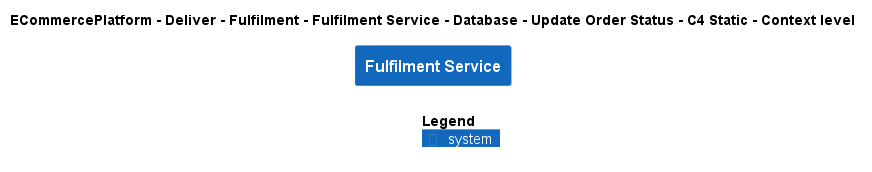

The diagram above was rendered by PlantUML. Its source (embedded in the PNG):
@startuml
!include ..\..\..\..\..\..\..\..\..\.c4s\C4_Context.puml

AddElementTag("c4interflow:lifecycle:new", $bgColor=green, $fontColor=#ffffff, $borderColor=green, $shadowing="False")
AddElementTag("c4interflow:lifecycle:changed", $bgColor=orange, $fontColor=#ffffff, $borderColor=orange, $shadowing="False")
AddElementTag("c4interflow:lifecycle:removed", $bgColor=red, $fontColor=#ffffff, $borderColor=red, $shadowing="False")

AddRelTag("c4interflow:lifecycle:new", $textColor=green, $lineColor=green)
AddRelTag("c4interflow:lifecycle:changed", $textColor=orange, $lineColor=orange)
AddRelTag("c4interflow:lifecycle:removed", $textColor=red, $lineColor=red)

SHOW_PERSON_PORTRAIT()
LAYOUT_TOP_DOWN()

skinparam linetype polyline

title ECommercePlatform - Deliver - Fulfilment - Fulfilment Service - Database - Update Order Status - C4 Static - Context level

System(ECommercePlatform.Deliver.Fulfilment.SoftwareSystems.FulfilmentService, "Fulfilment Service", "")



SHOW_LEGEND()
@enduml